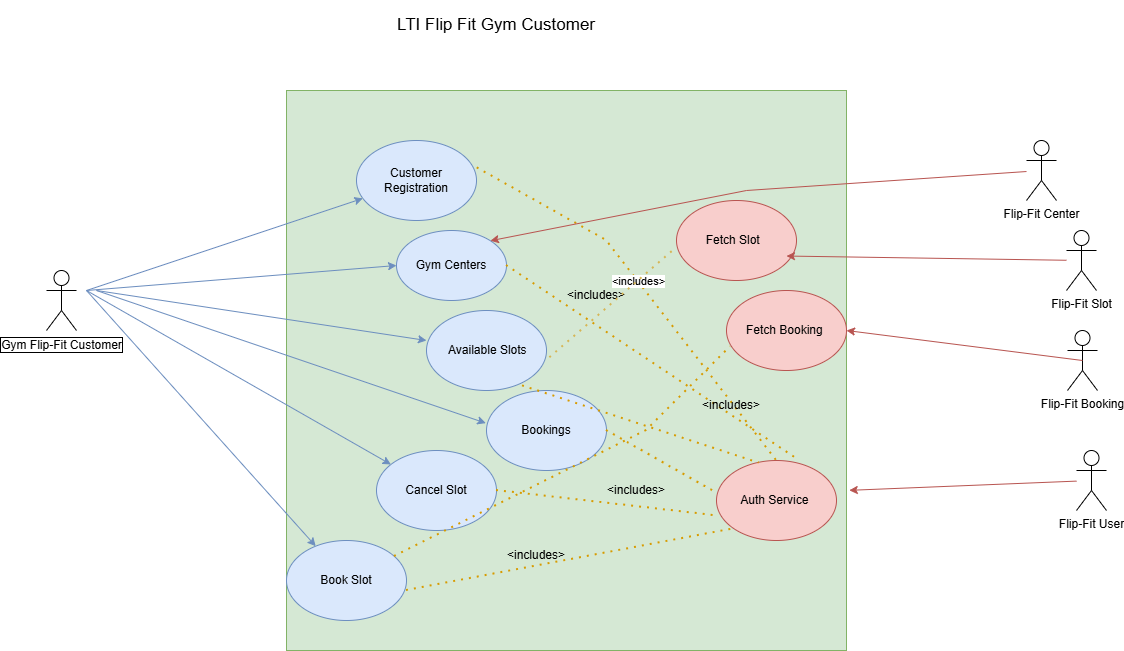

The diagram above was exported from draw.io. Its source (the exported page's mxGraphModel, read from the mxfile embedded in the PNG):
<mxGraphModel dx="1636" dy="1597" grid="1" gridSize="10" guides="1" tooltips="1" connect="1" arrows="1" fold="1" page="1" pageScale="1" pageWidth="850" pageHeight="1100" math="0" shadow="0">
  <root>
    <mxCell id="0" />
    <mxCell id="1" parent="0" />
    <mxCell id="flm2m9a2NPCOlNe9-tTE-90" value="" style="whiteSpace=wrap;html=1;aspect=fixed;fillColor=#d5e8d4;strokeColor=#82b366;" parent="1" vertex="1">
      <mxGeometry x="-50" y="-20" width="560" height="560" as="geometry" />
    </mxCell>
    <mxCell id="flm2m9a2NPCOlNe9-tTE-1" value="Gym Flip-Fit Customer" style="shape=umlActor;verticalLabelPosition=bottom;verticalAlign=top;html=1;outlineConnect=0;labelBorderColor=default;" parent="1" vertex="1">
      <mxGeometry x="-290" y="160" width="30" height="60" as="geometry" />
    </mxCell>
    <mxCell id="flm2m9a2NPCOlNe9-tTE-3" value="Gym Centers" style="ellipse;whiteSpace=wrap;html=1;fillColor=#dae8fc;strokeColor=#6c8ebf;" parent="1" vertex="1">
      <mxGeometry x="60" y="120" width="110" height="70" as="geometry" />
    </mxCell>
    <mxCell id="flm2m9a2NPCOlNe9-tTE-9" value="&amp;nbsp;Available Slots" style="ellipse;whiteSpace=wrap;html=1;fillColor=#dae8fc;strokeColor=#6c8ebf;" parent="1" vertex="1">
      <mxGeometry x="90" y="200" width="120" height="80" as="geometry" />
    </mxCell>
    <mxCell id="flm2m9a2NPCOlNe9-tTE-13" value="Bookings" style="ellipse;whiteSpace=wrap;html=1;fillColor=#dae8fc;strokeColor=#6c8ebf;" parent="1" vertex="1">
      <mxGeometry x="150" y="280" width="120" height="80" as="geometry" />
    </mxCell>
    <mxCell id="flm2m9a2NPCOlNe9-tTE-15" value="Cancel Slot" style="ellipse;whiteSpace=wrap;html=1;fillColor=#dae8fc;strokeColor=#6c8ebf;" parent="1" vertex="1">
      <mxGeometry x="40" y="340" width="120" height="80" as="geometry" />
    </mxCell>
    <mxCell id="flm2m9a2NPCOlNe9-tTE-16" value="Auth Service&amp;nbsp;" style="ellipse;whiteSpace=wrap;html=1;fillColor=#f8cecc;strokeColor=#b85450;" parent="1" vertex="1">
      <mxGeometry x="380" y="350" width="120" height="80" as="geometry" />
    </mxCell>
    <mxCell id="flm2m9a2NPCOlNe9-tTE-19" value="Customer Registration" style="ellipse;whiteSpace=wrap;html=1;fillColor=#dae8fc;strokeColor=#6c8ebf;" parent="1" vertex="1">
      <mxGeometry x="20" y="30" width="120" height="80" as="geometry" />
    </mxCell>
    <mxCell id="flm2m9a2NPCOlNe9-tTE-20" value="" style="endArrow=none;dashed=1;html=1;dashPattern=1 3;strokeWidth=2;rounded=0;entryX=0.356;entryY=0.033;entryDx=0;entryDy=0;entryPerimeter=0;exitX=0.8;exitY=0.942;exitDx=0;exitDy=0;exitPerimeter=0;fillColor=#ffe6cc;strokeColor=#d79b00;" parent="1" source="flm2m9a2NPCOlNe9-tTE-9" target="flm2m9a2NPCOlNe9-tTE-16" edge="1">
      <mxGeometry width="50" height="50" relative="1" as="geometry">
        <mxPoint x="380" y="270" as="sourcePoint" />
        <mxPoint x="430" y="220" as="targetPoint" />
      </mxGeometry>
    </mxCell>
    <mxCell id="flm2m9a2NPCOlNe9-tTE-21" value="" style="endArrow=none;dashed=1;html=1;dashPattern=1 3;strokeWidth=2;rounded=0;exitX=1;exitY=0.5;exitDx=0;exitDy=0;entryX=-0.006;entryY=0.4;entryDx=0;entryDy=0;entryPerimeter=0;fillColor=#ffe6cc;strokeColor=#d79b00;" parent="1" source="flm2m9a2NPCOlNe9-tTE-13" target="flm2m9a2NPCOlNe9-tTE-16" edge="1">
      <mxGeometry width="50" height="50" relative="1" as="geometry">
        <mxPoint x="380" y="270" as="sourcePoint" />
        <mxPoint x="430" y="220" as="targetPoint" />
      </mxGeometry>
    </mxCell>
    <mxCell id="flm2m9a2NPCOlNe9-tTE-22" value="" style="endArrow=none;dashed=1;html=1;dashPattern=1 3;strokeWidth=2;rounded=0;exitX=1;exitY=0.5;exitDx=0;exitDy=0;entryX=0.006;entryY=0.692;entryDx=0;entryDy=0;entryPerimeter=0;fillColor=#ffe6cc;strokeColor=#d79b00;" parent="1" source="flm2m9a2NPCOlNe9-tTE-15" target="flm2m9a2NPCOlNe9-tTE-16" edge="1">
      <mxGeometry width="50" height="50" relative="1" as="geometry">
        <mxPoint x="380" y="270" as="sourcePoint" />
        <mxPoint x="430" y="220" as="targetPoint" />
      </mxGeometry>
    </mxCell>
    <mxCell id="flm2m9a2NPCOlNe9-tTE-25" value="&amp;lt;includes&amp;gt;" style="text;html=1;whiteSpace=wrap;strokeColor=none;fillColor=none;align=center;verticalAlign=middle;rounded=0;" parent="1" vertex="1">
      <mxGeometry x="270" y="365" width="60" height="30" as="geometry" />
    </mxCell>
    <mxCell id="flm2m9a2NPCOlNe9-tTE-26" value="" style="endArrow=none;dashed=1;html=1;dashPattern=1 3;strokeWidth=2;rounded=0;entryX=0.683;entryY=-0.008;entryDx=0;entryDy=0;entryPerimeter=0;exitX=1;exitY=0.5;exitDx=0;exitDy=0;fillColor=#ffe6cc;strokeColor=#d79b00;" parent="1" source="flm2m9a2NPCOlNe9-tTE-3" target="flm2m9a2NPCOlNe9-tTE-16" edge="1">
      <mxGeometry width="50" height="50" relative="1" as="geometry">
        <mxPoint x="380" y="270" as="sourcePoint" />
        <mxPoint x="430" y="220" as="targetPoint" />
      </mxGeometry>
    </mxCell>
    <mxCell id="flm2m9a2NPCOlNe9-tTE-27" value="&amp;lt;includes&amp;gt;" style="text;html=1;whiteSpace=wrap;strokeColor=none;fillColor=none;align=center;verticalAlign=middle;rounded=0;" parent="1" vertex="1">
      <mxGeometry x="230" y="170" width="60" height="30" as="geometry" />
    </mxCell>
    <mxCell id="flm2m9a2NPCOlNe9-tTE-28" value="" style="endArrow=none;dashed=1;html=1;dashPattern=1 3;strokeWidth=2;rounded=0;entryX=0.5;entryY=0;entryDx=0;entryDy=0;exitX=1.006;exitY=0.342;exitDx=0;exitDy=0;exitPerimeter=0;fillColor=#ffe6cc;strokeColor=#d79b00;" parent="1" source="flm2m9a2NPCOlNe9-tTE-19" target="flm2m9a2NPCOlNe9-tTE-16" edge="1">
      <mxGeometry width="50" height="50" relative="1" as="geometry">
        <mxPoint x="380" y="270" as="sourcePoint" />
        <mxPoint x="430" y="220" as="targetPoint" />
        <Array as="points">
          <mxPoint x="270" y="130" />
        </Array>
      </mxGeometry>
    </mxCell>
    <mxCell id="flm2m9a2NPCOlNe9-tTE-29" value="&amp;lt;includes&amp;gt;" style="edgeLabel;html=1;align=center;verticalAlign=middle;resizable=0;points=[];" parent="flm2m9a2NPCOlNe9-tTE-28" vertex="1" connectable="0">
      <mxGeometry x="-0.0655" relative="1" as="geometry">
        <mxPoint as="offset" />
      </mxGeometry>
    </mxCell>
    <mxCell id="flm2m9a2NPCOlNe9-tTE-49" value="Fetch Slot&amp;nbsp;&amp;nbsp;" style="ellipse;whiteSpace=wrap;html=1;fillColor=#f8cecc;strokeColor=#b85450;" parent="1" vertex="1">
      <mxGeometry x="340" y="90" width="120" height="80" as="geometry" />
    </mxCell>
    <mxCell id="flm2m9a2NPCOlNe9-tTE-52" value="Fetch Booking&amp;nbsp;" style="ellipse;whiteSpace=wrap;html=1;fillColor=#f8cecc;strokeColor=#b85450;" parent="1" vertex="1">
      <mxGeometry x="390" y="180" width="120" height="80" as="geometry" />
    </mxCell>
    <mxCell id="flm2m9a2NPCOlNe9-tTE-56" value="" style="endArrow=none;dashed=1;html=1;dashPattern=1 3;strokeWidth=2;rounded=0;entryX=0;entryY=0.592;entryDx=0;entryDy=0;entryPerimeter=0;exitX=1.028;exitY=0.592;exitDx=0;exitDy=0;exitPerimeter=0;fillColor=#fff2cc;strokeColor=#d6b656;" parent="1" source="flm2m9a2NPCOlNe9-tTE-9" target="flm2m9a2NPCOlNe9-tTE-49" edge="1">
      <mxGeometry width="50" height="50" relative="1" as="geometry">
        <mxPoint x="440" y="270" as="sourcePoint" />
        <mxPoint x="490" y="220" as="targetPoint" />
      </mxGeometry>
    </mxCell>
    <mxCell id="flm2m9a2NPCOlNe9-tTE-59" value="Book Slot" style="ellipse;whiteSpace=wrap;html=1;fillColor=#dae8fc;strokeColor=#6c8ebf;" parent="1" vertex="1">
      <mxGeometry x="-50" y="430" width="120" height="80" as="geometry" />
    </mxCell>
    <mxCell id="flm2m9a2NPCOlNe9-tTE-66" value="" style="endArrow=none;dashed=1;html=1;dashPattern=1 3;strokeWidth=2;rounded=0;entryX=0.033;entryY=0.704;entryDx=0;entryDy=0;entryPerimeter=0;fillColor=#ffe6cc;strokeColor=#d79b00;" parent="1" source="flm2m9a2NPCOlNe9-tTE-59" target="flm2m9a2NPCOlNe9-tTE-52" edge="1">
      <mxGeometry width="50" height="50" relative="1" as="geometry">
        <mxPoint x="440" y="370" as="sourcePoint" />
        <mxPoint x="490" y="320" as="targetPoint" />
        <Array as="points">
          <mxPoint x="310" y="320" />
        </Array>
      </mxGeometry>
    </mxCell>
    <mxCell id="flm2m9a2NPCOlNe9-tTE-67" value="" style="endArrow=none;dashed=1;html=1;dashPattern=1 3;strokeWidth=2;rounded=0;exitX=1;exitY=0.625;exitDx=0;exitDy=0;exitPerimeter=0;entryX=0;entryY=1;entryDx=0;entryDy=0;fillColor=#ffe6cc;strokeColor=#d79b00;" parent="1" source="flm2m9a2NPCOlNe9-tTE-59" target="flm2m9a2NPCOlNe9-tTE-16" edge="1">
      <mxGeometry width="50" height="50" relative="1" as="geometry">
        <mxPoint x="440" y="370" as="sourcePoint" />
        <mxPoint x="490" y="320" as="targetPoint" />
      </mxGeometry>
    </mxCell>
    <mxCell id="flm2m9a2NPCOlNe9-tTE-24" value="&amp;lt;includes&amp;gt;" style="text;html=1;whiteSpace=wrap;strokeColor=none;fillColor=none;align=center;verticalAlign=middle;rounded=0;" parent="1" vertex="1">
      <mxGeometry x="365" y="280" width="60" height="30" as="geometry" />
    </mxCell>
    <mxCell id="flm2m9a2NPCOlNe9-tTE-71" value="Flip-Fit Center" style="shape=umlActor;verticalLabelPosition=bottom;verticalAlign=top;html=1;outlineConnect=0;" parent="1" vertex="1">
      <mxGeometry x="690" y="30" width="30" height="60" as="geometry" />
    </mxCell>
    <mxCell id="flm2m9a2NPCOlNe9-tTE-73" value="Flip-Fit Slot" style="shape=umlActor;verticalLabelPosition=bottom;verticalAlign=top;html=1;outlineConnect=0;" parent="1" vertex="1">
      <mxGeometry x="730" y="120" width="30" height="60" as="geometry" />
    </mxCell>
    <mxCell id="flm2m9a2NPCOlNe9-tTE-76" value="Flip-Fit Booking" style="shape=umlActor;verticalLabelPosition=bottom;verticalAlign=top;html=1;outlineConnect=0;" parent="1" vertex="1">
      <mxGeometry x="731" y="220" width="30" height="60" as="geometry" />
    </mxCell>
    <mxCell id="flm2m9a2NPCOlNe9-tTE-79" value="Flip-Fit User" style="shape=umlActor;verticalLabelPosition=bottom;verticalAlign=top;html=1;outlineConnect=0;" parent="1" vertex="1">
      <mxGeometry x="740" y="340" width="30" height="60" as="geometry" />
    </mxCell>
    <mxCell id="flm2m9a2NPCOlNe9-tTE-84" value="" style="endArrow=classic;html=1;rounded=0;fillColor=#dae8fc;strokeColor=#6c8ebf;" parent="1" target="flm2m9a2NPCOlNe9-tTE-19" edge="1">
      <mxGeometry width="50" height="50" relative="1" as="geometry">
        <mxPoint x="-250" y="180" as="sourcePoint" />
        <mxPoint x="-70" y="180" as="targetPoint" />
      </mxGeometry>
    </mxCell>
    <mxCell id="flm2m9a2NPCOlNe9-tTE-85" value="" style="endArrow=classic;html=1;rounded=0;entryX=0;entryY=0.5;entryDx=0;entryDy=0;fillColor=#dae8fc;strokeColor=#6c8ebf;" parent="1" target="flm2m9a2NPCOlNe9-tTE-3" edge="1">
      <mxGeometry width="50" height="50" relative="1" as="geometry">
        <mxPoint x="-250" y="180" as="sourcePoint" />
        <mxPoint x="-70" y="180" as="targetPoint" />
      </mxGeometry>
    </mxCell>
    <mxCell id="flm2m9a2NPCOlNe9-tTE-86" value="" style="endArrow=classic;html=1;rounded=0;entryX=0;entryY=0.375;entryDx=0;entryDy=0;entryPerimeter=0;fillColor=#dae8fc;strokeColor=#6c8ebf;" parent="1" target="flm2m9a2NPCOlNe9-tTE-9" edge="1">
      <mxGeometry width="50" height="50" relative="1" as="geometry">
        <mxPoint x="-240" y="180" as="sourcePoint" />
        <mxPoint x="-70" y="180" as="targetPoint" />
      </mxGeometry>
    </mxCell>
    <mxCell id="flm2m9a2NPCOlNe9-tTE-87" value="" style="endArrow=classic;html=1;rounded=0;entryX=-0.006;entryY=0.408;entryDx=0;entryDy=0;entryPerimeter=0;fillColor=#dae8fc;strokeColor=#6c8ebf;" parent="1" target="flm2m9a2NPCOlNe9-tTE-13" edge="1">
      <mxGeometry width="50" height="50" relative="1" as="geometry">
        <mxPoint x="-240" y="180" as="sourcePoint" />
        <mxPoint x="140" y="310" as="targetPoint" />
      </mxGeometry>
    </mxCell>
    <mxCell id="flm2m9a2NPCOlNe9-tTE-88" value="" style="endArrow=classic;html=1;rounded=0;fillColor=#dae8fc;strokeColor=#6c8ebf;" parent="1" target="flm2m9a2NPCOlNe9-tTE-15" edge="1">
      <mxGeometry width="50" height="50" relative="1" as="geometry">
        <mxPoint x="-250" y="180" as="sourcePoint" />
        <mxPoint x="-30" y="280" as="targetPoint" />
      </mxGeometry>
    </mxCell>
    <mxCell id="flm2m9a2NPCOlNe9-tTE-89" value="" style="endArrow=classic;html=1;rounded=0;fillColor=#dae8fc;strokeColor=#6c8ebf;" parent="1" target="flm2m9a2NPCOlNe9-tTE-59" edge="1">
      <mxGeometry width="50" height="50" relative="1" as="geometry">
        <mxPoint x="-250" y="180" as="sourcePoint" />
        <mxPoint x="-30" y="280" as="targetPoint" />
      </mxGeometry>
    </mxCell>
    <mxCell id="flm2m9a2NPCOlNe9-tTE-91" value="" style="endArrow=classic;html=1;rounded=0;entryX=1;entryY=0;entryDx=0;entryDy=0;fillColor=#f8cecc;strokeColor=#b85450;" parent="1" source="flm2m9a2NPCOlNe9-tTE-71" target="flm2m9a2NPCOlNe9-tTE-3" edge="1">
      <mxGeometry width="50" height="50" relative="1" as="geometry">
        <mxPoint x="680" y="90" as="sourcePoint" />
        <mxPoint x="500" y="210" as="targetPoint" />
        <Array as="points">
          <mxPoint x="410" y="80" />
        </Array>
      </mxGeometry>
    </mxCell>
    <mxCell id="flm2m9a2NPCOlNe9-tTE-92" value="" style="endArrow=classic;html=1;rounded=0;fillColor=#f8cecc;strokeColor=#b85450;" parent="1" source="flm2m9a2NPCOlNe9-tTE-73" edge="1">
      <mxGeometry width="50" height="50" relative="1" as="geometry">
        <mxPoint x="670" y="89.99640776699036" as="sourcePoint" />
        <mxPoint x="450" y="145.5303883495146" as="targetPoint" />
      </mxGeometry>
    </mxCell>
    <mxCell id="flm2m9a2NPCOlNe9-tTE-93" value="" style="endArrow=classic;html=1;rounded=0;exitX=0.5;exitY=0.5;exitDx=0;exitDy=0;exitPerimeter=0;entryX=1;entryY=0.5;entryDx=0;entryDy=0;fillColor=#f8cecc;strokeColor=#b85450;" parent="1" source="flm2m9a2NPCOlNe9-tTE-76" target="flm2m9a2NPCOlNe9-tTE-52" edge="1">
      <mxGeometry width="50" height="50" relative="1" as="geometry">
        <mxPoint x="450" y="260" as="sourcePoint" />
        <mxPoint x="500" y="210" as="targetPoint" />
      </mxGeometry>
    </mxCell>
    <mxCell id="flm2m9a2NPCOlNe9-tTE-94" value="" style="endArrow=classic;html=1;rounded=0;entryX=1.005;entryY=0.714;entryDx=0;entryDy=0;entryPerimeter=0;fillColor=#f8cecc;strokeColor=#b85450;" parent="1" source="flm2m9a2NPCOlNe9-tTE-79" target="flm2m9a2NPCOlNe9-tTE-90" edge="1">
      <mxGeometry width="50" height="50" relative="1" as="geometry">
        <mxPoint x="450" y="260" as="sourcePoint" />
        <mxPoint x="500" y="210" as="targetPoint" />
      </mxGeometry>
    </mxCell>
    <mxCell id="gD-XQMIXN1jNZqVelQXN-1" value="LTI Flip Fit Gym Customer" style="text;html=1;whiteSpace=wrap;strokeColor=none;fillColor=none;align=center;verticalAlign=middle;rounded=0;fontSize=17;" vertex="1" parent="1">
      <mxGeometry x="40" y="-110" width="240" height="50" as="geometry" />
    </mxCell>
    <mxCell id="gD-XQMIXN1jNZqVelQXN-2" value="&amp;lt;includes&amp;gt;" style="text;html=1;whiteSpace=wrap;strokeColor=none;fillColor=none;align=center;verticalAlign=middle;rounded=0;" vertex="1" parent="1">
      <mxGeometry x="170" y="430" width="60" height="30" as="geometry" />
    </mxCell>
  </root>
</mxGraphModel>